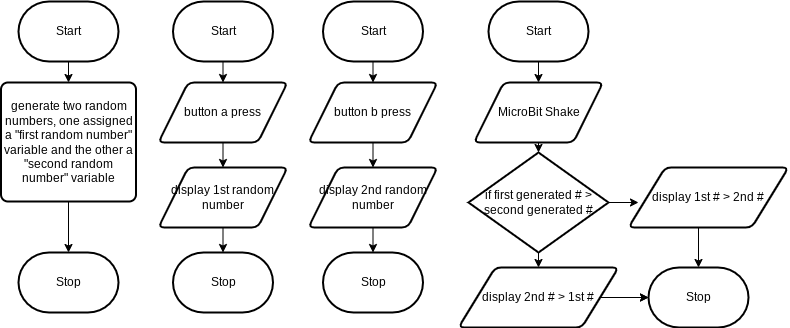

The diagram above was exported from draw.io. Its source (the exported page's mxGraphModel, read from the mxfile embedded in the PNG):
<mxGraphModel dx="923" dy="453" grid="1" gridSize="10" guides="1" tooltips="1" connect="1" arrows="1" fold="1" page="1" pageScale="1" pageWidth="850" pageHeight="1100" math="0" shadow="0">
  <root>
    <mxCell id="0" />
    <mxCell id="1" parent="0" />
    <mxCell id="20" style="edgeStyle=none;html=1;exitX=0.5;exitY=1;exitDx=0;exitDy=0;exitPerimeter=0;entryX=0.5;entryY=0;entryDx=0;entryDy=0;entryPerimeter=0;" edge="1" parent="1" source="2">
      <mxGeometry relative="1" as="geometry">
        <mxPoint x="264.5" y="181" as="targetPoint" />
      </mxGeometry>
    </mxCell>
    <mxCell id="2" value="Start" style="strokeWidth=2;html=1;shape=mxgraph.flowchart.terminator;whiteSpace=wrap;" parent="1" vertex="1">
      <mxGeometry x="214.5" y="100" width="100" height="60" as="geometry" />
    </mxCell>
    <mxCell id="3" value="Stop" style="strokeWidth=2;html=1;shape=mxgraph.flowchart.terminator;whiteSpace=wrap;" parent="1" vertex="1">
      <mxGeometry x="214.5" y="351" width="100" height="60" as="geometry" />
    </mxCell>
    <mxCell id="12" style="edgeStyle=none;html=1;exitX=0.5;exitY=1;exitDx=0;exitDy=0;entryX=0.5;entryY=0;entryDx=0;entryDy=0;" edge="1" parent="1" source="37" target="9">
      <mxGeometry relative="1" as="geometry">
        <mxPoint x="264.5" y="281" as="sourcePoint" />
      </mxGeometry>
    </mxCell>
    <mxCell id="13" style="edgeStyle=none;html=1;exitX=0.5;exitY=1;exitDx=0;exitDy=0;entryX=0.5;entryY=0;entryDx=0;entryDy=0;entryPerimeter=0;" edge="1" parent="1" source="9" target="3">
      <mxGeometry relative="1" as="geometry" />
    </mxCell>
    <mxCell id="9" value="display 1st random number&lt;br&gt;" style="shape=parallelogram;html=1;strokeWidth=2;perimeter=parallelogramPerimeter;whiteSpace=wrap;rounded=1;arcSize=12;size=0.23;" vertex="1" parent="1">
      <mxGeometry x="200" y="266" width="129" height="60" as="geometry" />
    </mxCell>
    <mxCell id="17" style="edgeStyle=none;html=1;exitX=0.5;exitY=1;exitDx=0;exitDy=0;exitPerimeter=0;entryX=0.5;entryY=0;entryDx=0;entryDy=0;" edge="1" parent="1" source="14" target="36">
      <mxGeometry relative="1" as="geometry">
        <mxPoint x="414.5" y="181" as="targetPoint" />
      </mxGeometry>
    </mxCell>
    <mxCell id="14" value="Start" style="strokeWidth=2;html=1;shape=mxgraph.flowchart.terminator;whiteSpace=wrap;" vertex="1" parent="1">
      <mxGeometry x="364.5" y="100" width="100" height="60" as="geometry" />
    </mxCell>
    <mxCell id="19" style="edgeStyle=none;html=1;exitX=0.5;exitY=1;exitDx=0;exitDy=0;entryX=0.5;entryY=0;entryDx=0;entryDy=0;" edge="1" parent="1" source="36" target="18">
      <mxGeometry relative="1" as="geometry">
        <mxPoint x="414.5" y="281" as="sourcePoint" />
      </mxGeometry>
    </mxCell>
    <mxCell id="23" style="edgeStyle=none;html=1;exitX=0.5;exitY=1;exitDx=0;exitDy=0;entryX=0.5;entryY=0;entryDx=0;entryDy=0;entryPerimeter=0;" edge="1" parent="1" source="18" target="22">
      <mxGeometry relative="1" as="geometry" />
    </mxCell>
    <mxCell id="18" value="display 2nd random number" style="shape=parallelogram;html=1;strokeWidth=2;perimeter=parallelogramPerimeter;whiteSpace=wrap;rounded=1;arcSize=12;size=0.23;" vertex="1" parent="1">
      <mxGeometry x="350" y="266" width="129" height="60" as="geometry" />
    </mxCell>
    <mxCell id="22" value="Stop" style="strokeWidth=2;html=1;shape=mxgraph.flowchart.terminator;whiteSpace=wrap;" vertex="1" parent="1">
      <mxGeometry x="364.5" y="351" width="100" height="60" as="geometry" />
    </mxCell>
    <mxCell id="26" style="edgeStyle=none;html=1;exitX=0.5;exitY=1;exitDx=0;exitDy=0;exitPerimeter=0;entryX=0.5;entryY=0;entryDx=0;entryDy=0;entryPerimeter=0;" edge="1" parent="1" source="24">
      <mxGeometry relative="1" as="geometry">
        <mxPoint x="580" y="181" as="targetPoint" />
      </mxGeometry>
    </mxCell>
    <mxCell id="24" value="Start" style="strokeWidth=2;html=1;shape=mxgraph.flowchart.terminator;whiteSpace=wrap;" vertex="1" parent="1">
      <mxGeometry x="530" y="100" width="100" height="60" as="geometry" />
    </mxCell>
    <mxCell id="29" style="edgeStyle=none;html=1;exitX=0.5;exitY=1;exitDx=0;exitDy=0;entryX=0.5;entryY=0;entryDx=0;entryDy=0;entryPerimeter=0;" edge="1" parent="1" source="38" target="28">
      <mxGeometry relative="1" as="geometry">
        <mxPoint x="580" y="281" as="sourcePoint" />
      </mxGeometry>
    </mxCell>
    <mxCell id="34" style="edgeStyle=none;html=1;exitX=0.5;exitY=1;exitDx=0;exitDy=0;" edge="1" parent="1" target="33">
      <mxGeometry relative="1" as="geometry">
        <mxPoint x="740" y="326" as="sourcePoint" />
      </mxGeometry>
    </mxCell>
    <mxCell id="30" style="edgeStyle=none;html=1;exitX=1;exitY=0.5;exitDx=0;exitDy=0;exitPerimeter=0;entryX=0;entryY=0.5;entryDx=0;entryDy=0;" edge="1" parent="1" source="28">
      <mxGeometry relative="1" as="geometry">
        <mxPoint x="680" y="301" as="targetPoint" />
      </mxGeometry>
    </mxCell>
    <mxCell id="32" style="edgeStyle=none;html=1;exitX=0.5;exitY=1;exitDx=0;exitDy=0;exitPerimeter=0;entryX=0.5;entryY=0;entryDx=0;entryDy=0;" edge="1" parent="1" source="28" target="41">
      <mxGeometry relative="1" as="geometry">
        <mxPoint x="580" y="371" as="targetPoint" />
      </mxGeometry>
    </mxCell>
    <mxCell id="28" value="if first generated # &amp;gt; second generated #" style="strokeWidth=2;html=1;shape=mxgraph.flowchart.decision;whiteSpace=wrap;" vertex="1" parent="1">
      <mxGeometry x="510" y="251" width="140" height="100" as="geometry" />
    </mxCell>
    <mxCell id="35" style="edgeStyle=none;html=1;exitX=1;exitY=0.5;exitDx=0;exitDy=0;entryX=0;entryY=0.5;entryDx=0;entryDy=0;entryPerimeter=0;" edge="1" parent="1" target="33">
      <mxGeometry relative="1" as="geometry">
        <mxPoint x="640" y="396" as="sourcePoint" />
      </mxGeometry>
    </mxCell>
    <mxCell id="33" value="Stop" style="strokeWidth=2;html=1;shape=mxgraph.flowchart.terminator;whiteSpace=wrap;" vertex="1" parent="1">
      <mxGeometry x="690" y="366" width="100" height="60" as="geometry" />
    </mxCell>
    <mxCell id="36" value="button b press" style="shape=parallelogram;html=1;strokeWidth=2;perimeter=parallelogramPerimeter;whiteSpace=wrap;rounded=1;arcSize=12;size=0.23;" vertex="1" parent="1">
      <mxGeometry x="350" y="181" width="129" height="60" as="geometry" />
    </mxCell>
    <mxCell id="37" value="button a press" style="shape=parallelogram;html=1;strokeWidth=2;perimeter=parallelogramPerimeter;whiteSpace=wrap;rounded=1;arcSize=12;size=0.23;" vertex="1" parent="1">
      <mxGeometry x="200" y="181" width="129" height="60" as="geometry" />
    </mxCell>
    <mxCell id="38" value="MicroBit Shake" style="shape=parallelogram;html=1;strokeWidth=2;perimeter=parallelogramPerimeter;whiteSpace=wrap;rounded=1;arcSize=12;size=0.23;" vertex="1" parent="1">
      <mxGeometry x="515.5" y="181" width="129" height="60" as="geometry" />
    </mxCell>
    <mxCell id="39" value="display 1st # &amp;gt; 2nd #" style="shape=parallelogram;html=1;strokeWidth=2;perimeter=parallelogramPerimeter;whiteSpace=wrap;rounded=1;arcSize=12;size=0.23;" vertex="1" parent="1">
      <mxGeometry x="670" y="266" width="160" height="60" as="geometry" />
    </mxCell>
    <mxCell id="42" value="" style="edgeStyle=none;html=1;" edge="1" parent="1" source="41" target="33">
      <mxGeometry relative="1" as="geometry" />
    </mxCell>
    <mxCell id="41" value="display 2nd # &amp;gt; 1st #" style="shape=parallelogram;html=1;strokeWidth=2;perimeter=parallelogramPerimeter;whiteSpace=wrap;rounded=1;arcSize=12;size=0.23;" vertex="1" parent="1">
      <mxGeometry x="500" y="366" width="160" height="60" as="geometry" />
    </mxCell>
    <mxCell id="48" style="edgeStyle=none;html=1;exitX=0.5;exitY=1;exitDx=0;exitDy=0;exitPerimeter=0;entryX=0.5;entryY=0;entryDx=0;entryDy=0;" edge="1" parent="1" source="44" target="45">
      <mxGeometry relative="1" as="geometry" />
    </mxCell>
    <mxCell id="44" value="Start" style="strokeWidth=2;html=1;shape=mxgraph.flowchart.terminator;whiteSpace=wrap;" vertex="1" parent="1">
      <mxGeometry x="60" y="100" width="100" height="60" as="geometry" />
    </mxCell>
    <mxCell id="49" style="edgeStyle=none;html=1;exitX=0.5;exitY=1;exitDx=0;exitDy=0;entryX=0.5;entryY=0;entryDx=0;entryDy=0;entryPerimeter=0;" edge="1" parent="1" source="45" target="47">
      <mxGeometry relative="1" as="geometry" />
    </mxCell>
    <mxCell id="45" value="generate two random numbers, one assigned a &quot;first random number&quot; variable and the other a &quot;second random number&quot; variable" style="rounded=1;whiteSpace=wrap;html=1;absoluteArcSize=1;arcSize=14;strokeWidth=2;" vertex="1" parent="1">
      <mxGeometry x="42.5" y="181" width="135" height="119" as="geometry" />
    </mxCell>
    <mxCell id="47" value="Stop" style="strokeWidth=2;html=1;shape=mxgraph.flowchart.terminator;whiteSpace=wrap;" vertex="1" parent="1">
      <mxGeometry x="60" y="351" width="100" height="60" as="geometry" />
    </mxCell>
  </root>
</mxGraphModel>